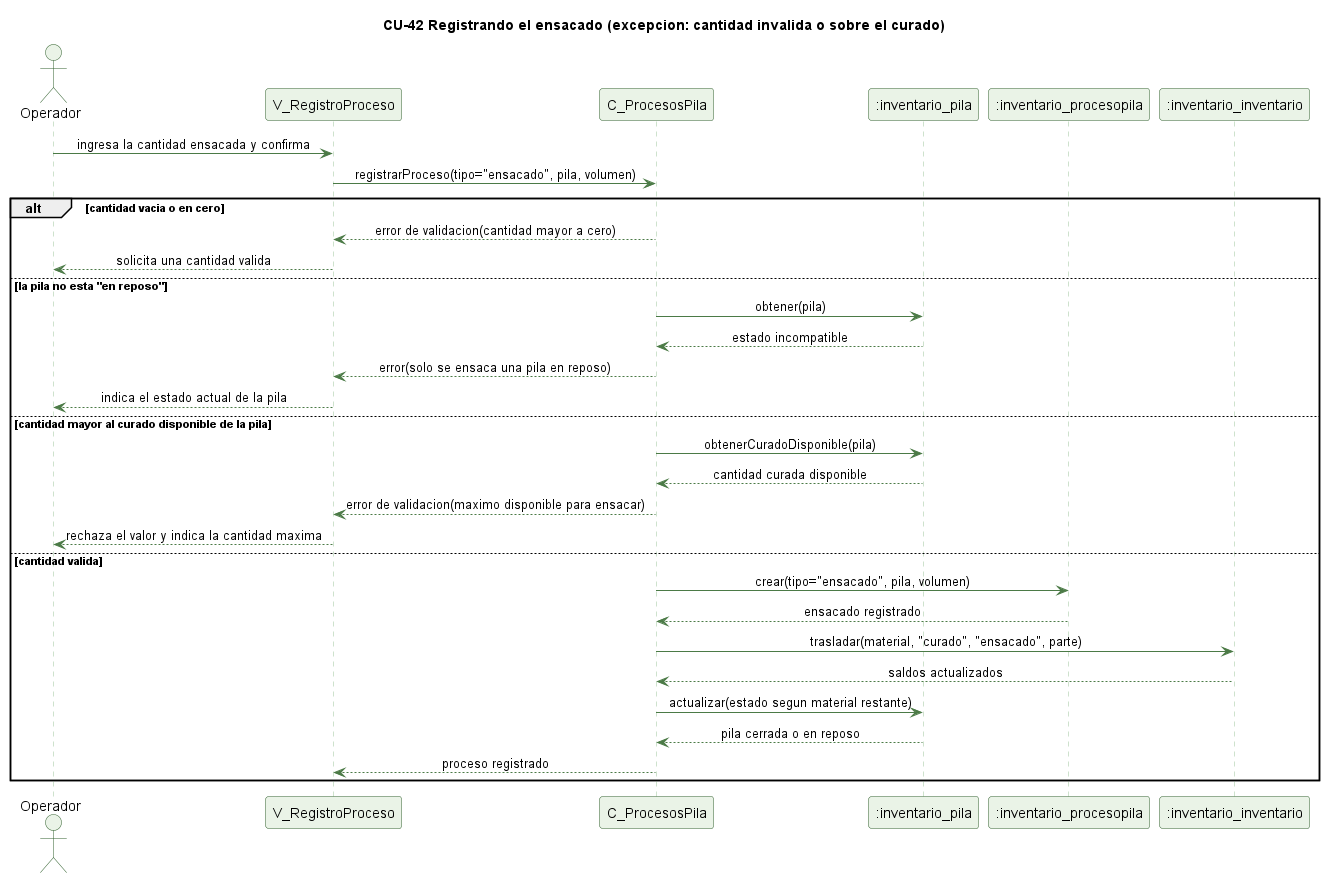

The diagram above was rendered by PlantUML. Its source (embedded in the PNG):
@startuml cu42-ensacado-excepcion
' CU-42 Registrando el ensacado del producto - flujo de excepcion
skinparam backgroundColor #FFFFFF
skinparam shadowing false
skinparam defaultFontName Helvetica
skinparam sequenceMessageAlign center
skinparam ParticipantBackgroundColor #EAF3E7
skinparam ParticipantBorderColor #2E5E2A
skinparam ActorBackgroundColor #EAF3E7
skinparam ActorBorderColor #2E5E2A
skinparam sequenceLifeLineBorderColor #9CC49A
skinparam ArrowColor #4B7A46

title CU-42 Registrando el ensacado (excepcion: cantidad invalida o sobre el curado)

actor Operador
participant "V_RegistroProceso" as V
participant "C_ProcesosPila" as C
participant ":inventario_pila" as P
participant ":inventario_procesopila" as PP
participant ":inventario_inventario" as I

Operador -> V : ingresa la cantidad ensacada y confirma
V -> C : registrarProceso(tipo="ensacado", pila, volumen)
alt cantidad vacia o en cero
  C --> V : error de validacion(cantidad mayor a cero)
  V --> Operador : solicita una cantidad valida
else la pila no esta "en reposo"
  C -> P : obtener(pila)
  P --> C : estado incompatible
  C --> V : error(solo se ensaca una pila en reposo)
  V --> Operador : indica el estado actual de la pila
else cantidad mayor al curado disponible de la pila
  C -> P : obtenerCuradoDisponible(pila)
  P --> C : cantidad curada disponible
  C --> V : error de validacion(maximo disponible para ensacar)
  V --> Operador : rechaza el valor y indica la cantidad maxima
else cantidad valida
  C -> PP : crear(tipo="ensacado", pila, volumen)
  PP --> C : ensacado registrado
  C -> I : trasladar(material, "curado", "ensacado", parte)
  I --> C : saldos actualizados
  C -> P : actualizar(estado segun material restante)
  P --> C : pila cerrada o en reposo
  C --> V : proceso registrado
end

@enduml